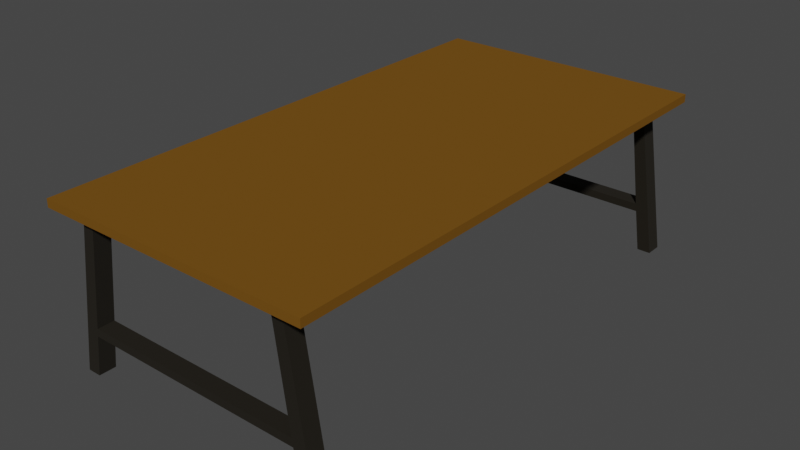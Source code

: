 # Source: Meja_SmartClass.blend  (saved by Blender 3.5.10; exported with 4.5.12 LTS)
import bpy
from mathutils import Matrix  # noqa: F401  (used for matrix-valued properties, if any)

bpy.ops.wm.read_factory_settings(use_empty=True)
scene = bpy.context.scene
scene.name = 'Scene'

# ---- collections
col_collection = bpy.data.collections.new('Collection'); scene.collection.children.link(col_collection)

# ---- materials (node trees are filled in below, after node groups)
mat_plank = bpy.data.materials.new('Plank')
mat_plank.alpha_threshold = 0.0
mat_plank.use_transparent_shadow = False
mat_plank.roughness = 0.5
mat_plank.line_color = (0.0, 0.0, 0.0, 1.0)
mat_legs = bpy.data.materials.new('Legs')
mat_legs.alpha_threshold = 0.0
mat_legs.use_transparent_shadow = False
mat_legs.roughness = 0.5
mat_legs.line_color = (0.0, 0.0, 0.0, 1.0)
mat_legs_003 = bpy.data.materials.new('Legs.003')
mat_legs_003.alpha_threshold = 0.0
mat_legs_003.use_transparent_shadow = False
mat_legs_003.roughness = 0.5
mat_legs_003.line_color = (0.0, 0.0, 0.0, 1.0)

# ---- material node trees
mat_plank.use_nodes = True; mat_plank.node_tree.nodes.clear()
_N = mat_plank.node_tree.nodes; _L = mat_plank.node_tree.links
n0 = _N.new('ShaderNodeOutputMaterial'); n0.name = 'Material Output'; n0.location = (300, 300)
n1 = _N.new('ShaderNodeBsdfPrincipled'); n1.name = 'Principled BSDF'; n1.location = (10, 300)
n1.distribution = 'GGX'
n1.subsurface_method = 'RANDOM_WALK_SKIN'
n1.inputs[0].default_value = (0.1714, 0.07819, 0.01033, 1.0)
n1.inputs[2].default_value = 1.0
n1.inputs[3].default_value = 1.45
n1.inputs[13].default_value = 1.0
n1.inputs[14].default_value = (0.1714, 0.07819, 0.01033, 1.0)
n1.inputs[20].default_value = 0.4907
n1.inputs[27].default_value = (0.0, 0.0, 0.0, 1.0)
n1.inputs[28].default_value = 1.0
_L.new(n1.outputs[0], n0.inputs[0])
n0.is_active_output = True
mat_legs.use_nodes = True; mat_legs.node_tree.nodes.clear()
_N = mat_legs.node_tree.nodes; _L = mat_legs.node_tree.links
n0 = _N.new('ShaderNodeOutputMaterial'); n0.name = 'Material Output'; n0.location = (300, 300)
n1 = _N.new('ShaderNodeBsdfPrincipled'); n1.name = 'Principled BSDF'; n1.location = (10, 300)
n1.distribution = 'GGX'
n1.subsurface_method = 'RANDOM_WALK_SKIN'
n1.inputs[0].default_value = (0.006995, 0.004391, 0.0, 1.0)
n1.inputs[2].default_value = 1.0
n1.inputs[3].default_value = 1.45
n1.inputs[27].default_value = (0.0, 0.0, 0.0, 1.0)
n1.inputs[28].default_value = 1.0
_L.new(n1.outputs[0], n0.inputs[0])
n0.is_active_output = True
mat_legs_003.use_nodes = True; mat_legs_003.node_tree.nodes.clear()
_N = mat_legs_003.node_tree.nodes; _L = mat_legs_003.node_tree.links
n0 = _N.new('ShaderNodeOutputMaterial'); n0.name = 'Material Output'; n0.location = (300, 300)
n1 = _N.new('ShaderNodeBsdfPrincipled'); n1.name = 'Principled BSDF'; n1.location = (10, 300)
n1.distribution = 'GGX'
n1.subsurface_method = 'RANDOM_WALK_SKIN'
n1.inputs[0].default_value = (0.006995, 0.004391, 0.0, 1.0)
n1.inputs[2].default_value = 1.0
n1.inputs[3].default_value = 1.45
n1.inputs[27].default_value = (0.0, 0.0, 0.0, 1.0)
n1.inputs[28].default_value = 1.0
_L.new(n1.outputs[0], n0.inputs[0])
n0.is_active_output = True

# ---- world
world_world = bpy.data.worlds.new('World'); scene.world = world_world
world_world.use_nodes = True; world_world.node_tree.nodes.clear()
_N = world_world.node_tree.nodes; _L = world_world.node_tree.links
n0 = _N.new('ShaderNodeOutputWorld'); n0.name = 'World Output'; n0.location = (300, 300)
n1 = _N.new('ShaderNodeBackground'); n1.name = 'Background'; n1.location = (10, 300)
n1.inputs[0].default_value = (0.05088, 0.05088, 0.05088, 1.0)
_L.new(n1.outputs[0], n0.inputs[0])
n0.is_active_output = True
world_world.color = (0.05088, 0.05088, 0.05088)
world_world.use_sun_shadow = False
world_world.sun_shadow_jitter_overblur = 0.0

# ---- meshes
me_cube_003 = bpy.data.meshes.new('Cube.003')
me_cube_003.from_pydata([(1.0, 0.4076, 1.0), (1.0, 0.4076, -1.0), (1.0, -0.4076, 1.0), (1.0, -0.4076, -1.0), (-1.0, 0.4076, 1.0), (-1.0, 0.4076, -1.0), (-1.0, -0.4076, 1.0), (-1.0, -0.4076, -1.0)], [], [(0, 4, 6, 2), (3, 2, 6, 7), (7, 6, 4, 5), (5, 1, 3, 7), (1, 0, 2, 3), (5, 4, 0, 1)])
_uv = me_cube_003.uv_layers.new(name='UVMap')
_uv.uv.foreach_set('vector', [0.625, 0.5, 0.875, 0.5, 0.875, 0.75, 0.625, 0.75, 0.375, 0.75, 0.625, 0.75, 0.625, 1.0, 0.375, 1.0, 0.375, 0.0, 0.625, 0.0, 0.625, 0.25, 0.375, 0.25, 0.125, 0.5, 0.375, 0.5, 0.375, 0.75, 0.125, 0.75, 0.375, 0.5, 0.625, 0.5, 0.625, 0.75, 0.375, 0.75, 0.375, 0.25, 0.625, 0.25, 0.625, 0.5, 0.375, 0.5])
me_cube_003.materials.append(mat_plank)
me_cube_003.use_mirror_vertex_groups = False
me_cube_003.update()
me_cube_005 = bpy.data.meshes.new('Cube.005')
me_cube_005.from_pydata([(-1.0, -1.41, 1.0), (-1.0, 1.41, 1.0), (1.0, -1.41, 1.0), (1.0, 1.41, 1.0), (1.03, 1.41, -0.293), (-1.03, 1.41, -0.293), (-0.8966, 1.41, 1.0), (0.8966, 1.41, 1.0), (-1.03, -1.41, -0.293), (1.03, -1.41, -0.293), (0.8966, -1.41, 1.0), (-0.8966, -1.41, 1.0), (-1.0, -1.41, 0.8921), (-1.0, 1.41, 0.8921), (1.0, 1.41, 0.8921), (1.0, -1.41, 0.8921), (0.8966, -1.41, 0.8921), (1.02, -1.41, -0.2049), (-0.8966, -1.41, 0.8921), (-1.02, -1.41, -0.2049), (-0.8966, 1.41, 0.8921), (-1.02, 1.41, -0.2049), (0.8966, 1.41, 0.8921), (1.02, 1.41, -0.2049), (-1.211, 1.41, -0.7561), (-1.211, -1.41, -0.7561), (-1.086, 1.41, -0.7561), (1.211, -1.41, -0.7561), (1.211, 1.41, -0.7561), (1.086, -1.41, -0.7561), (1.086, 1.41, -0.7561), (-1.086, -1.41, -0.7561)], [], [(12, 0, 1, 13), (14, 3, 2, 15), (6, 1, 0, 11), (3, 7, 10, 2), (7, 6, 11, 10), (9, 4, 30, 29), (5, 4, 9, 8), (16, 10, 11, 18), (5, 21, 23, 4), (16, 15, 27, 29, 9, 17), (19, 21, 20, 18), (12, 18, 19, 8, 31, 25), (17, 16, 22, 23), (20, 22, 16, 18), (30, 28, 27, 29), (24, 26, 31, 25), (5, 8, 31, 26), (7, 3, 14, 22, 20, 13, 1, 6), (5, 26, 24, 13, 20, 21), (4, 23, 22, 14, 28, 30), (14, 15, 27, 28), (25, 24, 13, 12), (10, 16, 15, 2), (12, 18, 11, 0), (23, 21, 19, 17), (9, 17, 19, 8)])
_uv = me_cube_005.uv_layers.new(name='UVMap')
_uv.uv.foreach_set('vector', [0.6115, 0.0, 0.625, 0.0, 0.625, 0.25, 0.6115, 0.25, 0.6115, 0.5, 0.625, 0.5, 0.625, 0.75, 0.6115, 0.75, 0.8621, 0.5, 0.875, 0.5, 0.875, 0.75, 0.8621, 0.75, 0.625, 0.5, 0.6379, 0.5, 0.6379, 0.75, 0.625, 0.75, 0.6379, 0.5, 0.8621, 0.5, 0.8621, 0.75, 0.6379, 0.75, 0.3621, 0.75, 0.3621, 0.5, 0.3621, 0.5, 0.3621, 0.75, 0.1379, 0.5, 0.3621, 0.5, 0.3621, 0.75, 0.1379, 0.75, 0.6115, 0.7629, 0.625, 0.7629, 0.625, 0.9871, 0.6115, 0.9871, 0.375, 0.2629, 0.3885, 0.2629, 0.3885, 0.4871, 0.375, 0.4871, 0.6115, 0.7629, 0.6115, 0.75, 0.375, 0.75, 0.3621, 0.75, 0.3621, 0.75, 0.3885, 0.7629, 0.3885, 0.9871, 0.3885, 0.2629, 0.6115, 0.2629, 0.6115, 0.9871, 0.6115, 1.0, 0.6115, 0.9871, 0.3885, 0.9871, 0.1379, 0.75, 0.1379, 0.75, 0.125, 0.75, 0.3885, 0.7629, 0.6115, 0.7629, 0.6115, 0.4871, 0.3885, 0.4871, 0.6115, 0.2629, 0.6115, 0.4871, 0.6115, 0.7629, 0.6115, 0.9871, 0.3621, 0.5, 0.375, 0.5, 0.375, 0.75, 0.3621, 0.75, 0.125, 0.5, 0.1379, 0.5, 0.1379, 0.75, 0.125, 0.75, 0.1379, 0.5, 0.1379, 0.75, 0.1379, 0.75, 0.1379, 0.5, 0.625, 0.4871, 0.625, 0.5, 0.6115, 0.5, 0.6115, 0.4871, 0.6115, 0.2629, 0.6115, 0.25, 0.625, 0.25, 0.625, 0.2629, 0.1379, 0.5, 0.1379, 0.5, 0.125, 0.5, 0.6115, 0.25, 0.6115, 0.2629, 0.3885, 0.2629, 0.3621, 0.5, 0.3885, 0.4871, 0.6115, 0.4871, 0.6115, 0.5, 0.375, 0.5, 0.3621, 0.5, 0.6115, 0.5, 0.6115, 0.75, 0.375, 0.75, 0.375, 0.5, 0.125, 0.75, 0.125, 0.5, 0.6115, 0.25, 0.6115, 0.0, 0.625, 0.7629, 0.6115, 0.7629, 0.6115, 0.75, 0.625, 0.75, 0.6115, 1.0, 0.6115, 0.9871, 0.625, 0.9871, 0.875, 0.75, 0.3885, 0.4871, 0.3885, 0.2629, 0.3885, 0.9871, 0.3885, 0.7629, 0.3621, 0.75, 0.3885, 0.7629, 0.3885, 0.9871, 0.1379, 0.75])
me_cube_005.materials.append(mat_legs)
me_cube_005.update()
me_cube_004 = bpy.data.meshes.new('Cube.004')
me_cube_004.from_pydata([(-1.0, -1.41, 1.0), (-1.0, 1.41, 1.0), (1.0, -1.41, 1.0), (1.0, 1.41, 1.0), (1.03, 1.41, -0.293), (-1.03, 1.41, -0.293), (-0.8966, 1.41, 1.0), (0.8966, 1.41, 1.0), (-1.03, -1.41, -0.293), (1.03, -1.41, -0.293), (0.8966, -1.41, 1.0), (-0.8966, -1.41, 1.0), (-1.0, -1.41, 0.8921), (-1.0, 1.41, 0.8921), (1.0, 1.41, 0.8921), (1.0, -1.41, 0.8921), (0.8966, -1.41, 0.8921), (1.02, -1.41, -0.2049), (-0.8966, -1.41, 0.8921), (-1.02, -1.41, -0.2049), (-0.8966, 1.41, 0.8921), (-1.02, 1.41, -0.2049), (0.8966, 1.41, 0.8921), (1.02, 1.41, -0.2049), (-1.211, 1.41, -0.7561), (-1.211, -1.41, -0.7561), (-1.086, 1.41, -0.7561), (1.211, -1.41, -0.7561), (1.211, 1.41, -0.7561), (1.086, -1.41, -0.7561), (1.086, 1.41, -0.7561), (-1.086, -1.41, -0.7561)], [], [(12, 0, 1, 13), (14, 3, 2, 15), (6, 1, 0, 11), (3, 7, 10, 2), (7, 6, 11, 10), (9, 4, 30, 29), (5, 4, 9, 8), (16, 10, 11, 18), (5, 21, 23, 4), (16, 15, 27, 29, 9, 17), (19, 21, 20, 18), (12, 18, 19, 8, 31, 25), (17, 16, 22, 23), (20, 22, 16, 18), (30, 28, 27, 29), (24, 26, 31, 25), (5, 8, 31, 26), (7, 3, 14, 22, 20, 13, 1, 6), (5, 26, 24, 13, 20, 21), (4, 23, 22, 14, 28, 30), (14, 15, 27, 28), (25, 24, 13, 12), (10, 16, 15, 2), (12, 18, 11, 0), (23, 21, 19, 17), (9, 17, 19, 8)])
_uv = me_cube_004.uv_layers.new(name='UVMap')
_uv.uv.foreach_set('vector', [0.6115, 0.0, 0.625, 0.0, 0.625, 0.25, 0.6115, 0.25, 0.6115, 0.5, 0.625, 0.5, 0.625, 0.75, 0.6115, 0.75, 0.8621, 0.5, 0.875, 0.5, 0.875, 0.75, 0.8621, 0.75, 0.625, 0.5, 0.6379, 0.5, 0.6379, 0.75, 0.625, 0.75, 0.6379, 0.5, 0.8621, 0.5, 0.8621, 0.75, 0.6379, 0.75, 0.3621, 0.75, 0.3621, 0.5, 0.3621, 0.5, 0.3621, 0.75, 0.1379, 0.5, 0.3621, 0.5, 0.3621, 0.75, 0.1379, 0.75, 0.6115, 0.7629, 0.625, 0.7629, 0.625, 0.9871, 0.6115, 0.9871, 0.375, 0.2629, 0.3885, 0.2629, 0.3885, 0.4871, 0.375, 0.4871, 0.6115, 0.7629, 0.6115, 0.75, 0.375, 0.75, 0.3621, 0.75, 0.3621, 0.75, 0.3885, 0.7629, 0.3885, 0.9871, 0.3885, 0.2629, 0.6115, 0.2629, 0.6115, 0.9871, 0.6115, 1.0, 0.6115, 0.9871, 0.3885, 0.9871, 0.1379, 0.75, 0.1379, 0.75, 0.125, 0.75, 0.3885, 0.7629, 0.6115, 0.7629, 0.6115, 0.4871, 0.3885, 0.4871, 0.6115, 0.2629, 0.6115, 0.4871, 0.6115, 0.7629, 0.6115, 0.9871, 0.3621, 0.5, 0.375, 0.5, 0.375, 0.75, 0.3621, 0.75, 0.125, 0.5, 0.1379, 0.5, 0.1379, 0.75, 0.125, 0.75, 0.1379, 0.5, 0.1379, 0.75, 0.1379, 0.75, 0.1379, 0.5, 0.625, 0.4871, 0.625, 0.5, 0.6115, 0.5, 0.6115, 0.4871, 0.6115, 0.2629, 0.6115, 0.25, 0.625, 0.25, 0.625, 0.2629, 0.1379, 0.5, 0.1379, 0.5, 0.125, 0.5, 0.6115, 0.25, 0.6115, 0.2629, 0.3885, 0.2629, 0.3621, 0.5, 0.3885, 0.4871, 0.6115, 0.4871, 0.6115, 0.5, 0.375, 0.5, 0.3621, 0.5, 0.6115, 0.5, 0.6115, 0.75, 0.375, 0.75, 0.375, 0.5, 0.125, 0.75, 0.125, 0.5, 0.6115, 0.25, 0.6115, 0.0, 0.625, 0.7629, 0.6115, 0.7629, 0.6115, 0.75, 0.625, 0.75, 0.6115, 1.0, 0.6115, 0.9871, 0.625, 0.9871, 0.875, 0.75, 0.3885, 0.4871, 0.3885, 0.2629, 0.3885, 0.9871, 0.3885, 0.7629, 0.3621, 0.75, 0.3885, 0.7629, 0.3885, 0.9871, 0.1379, 0.75])
me_cube_004.materials.append(mat_legs_003)
me_cube_004.update()

# ---- objects
ob_cube_003 = bpy.data.objects.new('Cube.003', me_cube_003)
ob_cube_001 = bpy.data.objects.new('Cube.001', me_cube_005)
ob_cube_002 = bpy.data.objects.new('Cube.002', me_cube_004)

# ---- transforms, parenting, visibility, modifiers, constraints
ob_cube_003.location = (-0.0182, 0.0008098, 0.7457)
ob_cube_003.rotation_euler = (1.571, 0.0, 0.0)
ob_cube_003.scale = (1.43, -0.1032, 2.75)
ob_cube_003.lock_rotations_4d = False
ob_cube_003.empty_display_type = 'ARROWS'
ob_cube_003.lineart.crease_threshold = 0.0
ob_cube_001.location = (-0.02408, 2.561, -0.2226)
ob_cube_001.scale = (1.137, 0.06257, 0.9293)
ob_cube_002.location = (-0.02408, -2.537, -0.2226)
ob_cube_002.scale = (1.137, 0.06257, 0.9293)

# ---- collection membership
scene.collection.objects.link(ob_cube_003)
col_collection.objects.link(ob_cube_001)
col_collection.objects.link(ob_cube_002)

# ---- scene / render settings (as saved in the file)
scene.frame_start = 1; scene.frame_end = 250; scene.frame_set(1)
scene.render.engine = 'BLENDER_EEVEE_NEXT'
scene.cycles.sampling_pattern = 'TABULATED_SOBOL'
scene.view_settings.view_transform = 'Filmic'
bpy.context.view_layer.update()

# ---- added for rendering (the .blend has no active camera and no usable light): camera, sun
cam_auto = bpy.data.cameras.new('AutoCamera')
cam_auto.lens = 50.0
cam_auto.sensor_width = 36.0
cam_auto.clip_end = 1000.0
ob_auto_camera = bpy.data.objects.new('AutoCamera', cam_auto)
scene.collection.objects.link(ob_auto_camera)
ob_auto_camera.location = (5.93293, -7.14054, 4.69216)
ob_auto_camera.rotation_euler = (1.09748, -7.21219e-08, 0.694738)
scene.camera = ob_auto_camera
light_auto_sun = bpy.data.lights.new('AutoSun', 'SUN')
light_auto_sun.energy = 3.0
light_auto_sun.angle = 0.0523599
ob_auto_sun = bpy.data.objects.new('AutoSun', light_auto_sun)
scene.collection.objects.link(ob_auto_sun)
ob_auto_sun.rotation_euler = (0.872665, 0.174533, 0.523599)
bpy.context.view_layer.update()
